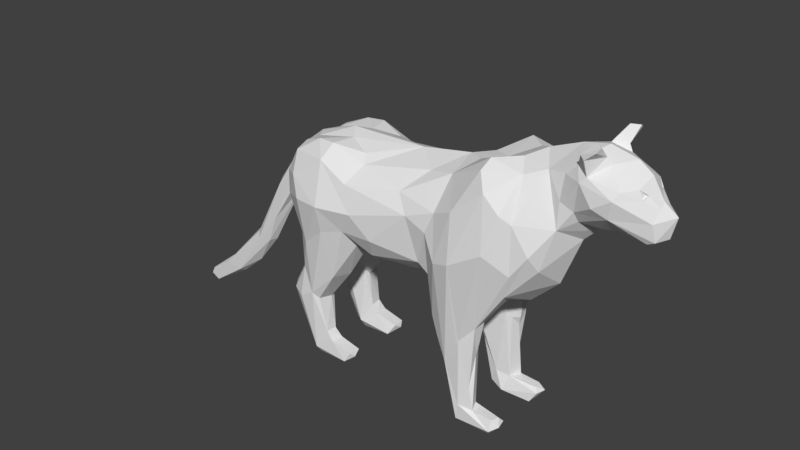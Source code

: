 # Source: Lion_New_Model_Backup.blend  (saved by Blender 2.77.0; exported with 4.5.12 LTS)
import bpy
from mathutils import Matrix  # noqa: F401  (used for matrix-valued properties, if any)

bpy.ops.wm.read_factory_settings(use_empty=True)
scene = bpy.context.scene
scene.name = 'Scene'

# ---- collections
col_collection_1 = bpy.data.collections.new('Collection 1'); scene.collection.children.link(col_collection_1)

# ---- world
world_world = bpy.data.worlds.new('World'); scene.world = world_world
world_world.color = (0.05088, 0.05088, 0.05088)
world_world.use_sun_shadow = False
world_world.sun_shadow_jitter_overblur = 0.0
world_world.cycles.sampling_method = 'MANUAL'

# ---- meshes
me_plane_001 = bpy.data.meshes.new('Plane.001')
me_plane_001.from_pydata([(-1.471, 2.953, 0.34), (-5.68, 2.43, 0.3997), (-6.954, 2.159, 0.4154), (3.441, 2.22, 0.3405), (2.464, 2.702, 0.8641), (2.077, 2.907, 0.9905), (1.503, 2.547, 0.7362), (-5.22, -0.6853, 0.3599), (-0.03871, -0.172, 1.148), (1.538, 1.882, 0.2699), (1.493, 3.744, 0.6836), (2.243, 3.887, 0.4658), (3.155, 3.326, 0.3048), (3.435, 3.014, 0.2191), (-6.584, -0.6676, 1.526), (-7.48, 0.02662, 0.4373), (-7.147, -1.15, 0.8244), (-3.368, 1.803, 1.249), (-2.1, 1.633, 1.422), (-1.977, 2.567, 0.8249), (0.6807, 3.378, 0.6142), (1.114, 2.717, 0.7595), (-2.996, 1.296, 1.475), (-5.041, 1.599, 1.537), (-4.765, 0.8302, 1.696), (-7.864, 0.6575, 0.453), (1.164, 3.421, 0.6637), (1.685, 3.426, 0.9301), (1.853, 3.591, 0.8813), (2.676, 3.426, 0.7988), (-7.742, 0.4218, 0.3178), (-5.164, 0.1354, 1.535), (1.1, 1.946, 0.7877), (2.576, 3.227, 0.9545), (3.376, 2.712, 0.4446), (0.1534, 3.179, 0.8837), (0.7759, 0.7517, 0.9264), (-0.162, 3.418, 0.3973), (-8.047, 1.201, 0.3234), (3.241, 2.129, 0.3412), (2.606, 2.211, 0.3352), (1.546, 2.242, 0.5557), (-0.2216, -0.4966, 0.7127), (-0.03798, 2.272, 1.581), (0.1857, 0.5663, 1.334), (0.2142, 2.035, 1.392), (-2.362, 1.008, 1.466), (-2.377, -0.2722, 1.282), (-2.744, -0.07813, 1.234), (0.6374, 1.212, 1.239), (-1.887, 0.386, 1.711), (-2.305, -0.7873, 0.2682), (-0.3943, -0.6368, 0.2952), (-1.425, 1.956, 1.637), (-0.5031, 2.726, 1.582), (-1.345, 0.5785, 1.849), (-0.3725, 1.151, 1.777), (-0.8301, 3.137, 1.239), (-0.71, -0.8397, 0.4808), (-0.7781, -1.299, 0.9028), (-2.195, -1.067, 0.4391), (-0.8388, -1.385, 1.234), (-1.129, -1.409, 0.6079), (-0.9313, -2.34, 1.004), (-1.301, -3.953, 1.264), (-1.007, -3.327, 1.168), (-1.741, -2.714, 1.307), (-1.263, -1.862, 1.364), (-1.847, -2.974, 0.6816), (-1.404, -3.894, 0.6865), (-0.876, -4.033, 1.164), (-1.352, -4.425, 1.269), (-1.023, -4.003, 0.8025), (-0.854, -4.024, 0.9442), (-1.564, -4.313, 0.7281), (-1.187, -4.469, 0.6592), (-0.2575, -4.061, 1.151), (-0.1006, -4.195, 0.8027), (-0.1885, -4.071, 0.9052), (-0.3067, -4.528, 0.7573), (-0.2607, -4.377, 1.264), (-0.02616, -4.206, 1.119), (-4.144, 0.1964, 1.573), (-4.336, -0.426, 1.242), (-4.958, 2.27, 0.7491), (-7.067, 2.122, 0.8088), (-7.829, 1.531, 0.4358), (-4.774, 2.072, 1.009), (-2.769, 2.384, 0.6784), (-0.7676, 3.371, 0.912), (-6.928, -1.268, 0.5709), (-7.072, 1.958, 1.206), (-6.904, 1.386, 1.586), (-5.923, 2.051, 1.49), (-5.843, 0.7824, 1.863), (-6.632, 0.7756, 1.76), (-7.463, 1.227, 1.192), (-7.364, 0.5806, 1.301), (-6.39, 2.396, 0.9913), (-5.84, 2.432, 1.055), (-4.992, -0.5391, 0.5726), (-5.865, -0.06254, 1.652), (-7.12, -0.5775, 1.113), (-6.164, -1.132, 0.3132), (-5.592, -1.655, 0.7601), (-7.231, -1.714, 0.8332), (-6.86, -1.636, 1.329), (-6.337, -2.418, 0.6881), (-5.711, -1.569, 1.366), (-6.546, -2.374, 1.385), (-6.755, -1.939, 0.5473), (-7.508, -2.479, 0.7475), (-7.525, -2.443, 0.9807), (-7.365, -2.525, 1.228), (-6.376, -2.549, 1.264), (-7.015, -2.617, 1.377), (-6.902, -2.676, 0.5535), (-6.164, -3.671, 0.8435), (-6.195, -3.645, 1.173), (-6.281, -2.603, 0.8499), (-6.847, -4.337, 0.8912), (-6.595, -4.313, 1.242), (-6.535, -4.284, 0.6812), (-5.984, -3.904, 1.205), (-6.507, -4.556, 0.8443), (-5.93, -3.905, 0.8288), (-5.29, -4.057, 1.186), (-6.518, -4.491, 1.13), (-5.472, -4.374, 1.253), (-5.461, -4.379, 0.6981), (-5.264, -4.061, 0.8301), (-5.799, -4.568, 0.9031), (-5.223, -4.196, 1.054), (-8.232, 0.4432, 0.348), (-8.022, 0.4611, 0.2775), (-9.085, -1.207, 0.3038), (-8.821, 0.02108, 0.3153), (-9.481, -2.116, 0.2132), (-9.923, -2.181, 0.2581), (-9.985, -1.971, 0.1606), (-10.99, -3.696, 0.2066), (-11.59, -3.64, 0.1958), (-12.35, -4.144, 0.1333), (-12.2, -4.545, 0.1347), (-12.49, -4.397, 0.1258), (3.119, 3.232, 0.4675), (3.045, 3.22, 0.4439), (2.99, 3.478, 0.4871), (3.088, 3.301, 0.2789), (2.132, 4.057, 0.514), (1.729, 4.044, 0.3618), (1.722, 4.165, 1.012), (1.974, 4.448, 0.726), (2.18, 4.413, 0.9103), (2.136, 4.316, 1.059), (1.831, 4.053, 1.031), (-4.985, -0.3635, 1.097), (-4.466, -0.7439, 0.8637), (-0.3411, -4.526, 1.149), (-1.576, -4.248, 1.113), (-1.898, -2.733, 1.129), (-2.182, -1.433, 1.312), (-2.407, -0.8231, 0.5124), (-2.581, -0.6182, 0.6303), (-0.977, -0.7606, 0.3114), (-1.454, -0.8169, 0.3021), (-1.903, -0.8421, 0.2974), (-2.374, -0.8245, 0.2936), (-0.3961, -0.6399, 0.3249), (-1.471, 2.953, -0.34), (-3.545, 2.595, 0.0), (-5.68, 2.43, -0.3997), (-5.985, 2.555, 0.0), (-6.954, 2.159, -0.4154), (-7.224, 2.131, 0.0), (-8.012, 1.506, 0.0), (1.837, 1.927, 0.0), (3.189, 1.981, 0.0), (3.441, 2.22, -0.3405), (2.464, 2.702, -0.8641), (2.077, 2.907, -0.9905), (1.503, 2.547, -0.7362), (-5.22, -0.6853, -0.3599), (-0.03871, -0.172, -1.148), (1.416, 1.503, 0.0), (1.538, 1.882, -0.2699), (1.493, 3.744, -0.6836), (2.243, 3.887, -0.4658), (3.155, 3.326, -0.3048), (3.435, 3.014, -0.2191), (-6.584, -0.6676, -1.526), (-7.48, 0.02662, -0.4373), (-7.147, -1.15, -0.8244), (-3.368, 1.803, -1.249), (-2.1, 1.633, -1.422), (-1.977, 2.567, -0.8249), (0.6807, 3.378, -0.6142), (1.114, 2.717, -0.7595), (-2.996, 1.296, -1.475), (-5.041, 1.599, -1.537), (-4.765, 0.8302, -1.696), (-7.864, 0.6575, -0.453), (1.164, 3.421, -0.6637), (1.685, 3.426, -0.9301), (1.853, 3.591, -0.8813), (2.676, 3.426, -0.7988), (3.784, 2.853, 0.0), (-7.742, 0.4218, -0.3178), (-5.164, 0.1354, -1.535), (1.1, 1.946, -0.7877), (2.576, 3.227, -0.9545), (3.376, 2.712, -0.4446), (0.1534, 3.179, -0.8837), (0.7759, 0.7517, -0.9264), (0.2931, 3.646, 0.0), (-0.162, 3.418, -0.3973), (0.8587, 0.06493, 0.0), (0.03147, -0.7301, 0.0), (-2.369, -0.9602, 0.0), (-4.026, -0.9766, 0.0), (-5.291, -0.4741, 0.0), (-6.868, -0.1919, 0.0), (-8.047, 1.201, -0.3234), (3.241, 2.129, -0.3412), (2.606, 2.211, -0.3352), (1.546, 2.242, -0.5557), (-0.2216, -0.4966, -0.7127), (-0.03798, 2.272, -1.581), (0.1857, 0.5663, -1.334), (0.2142, 2.035, -1.392), (-2.362, 1.008, -1.466), (-2.377, -0.2722, -1.282), (-2.744, -0.07813, -1.234), (0.6374, 1.212, -1.239), (-1.887, 0.386, -1.711), (-2.305, -0.7873, -0.2682), (-0.3943, -0.6368, -0.2952), (-1.713, -1.003, 0.0), (-0.5483, -0.9437, 0.0), (-1.425, 1.956, -1.637), (-0.5031, 2.726, -1.582), (-1.345, 0.5785, -1.849), (-0.3725, 1.151, -1.777), (-0.8301, 3.137, -1.239), (-0.71, -0.8397, -0.4808), (-0.7781, -1.299, -0.9028), (-2.195, -1.067, -0.4391), (-0.8388, -1.385, -1.234), (-1.129, -1.409, -0.6079), (-0.9313, -2.34, -1.004), (-1.301, -3.953, -1.264), (-1.007, -3.327, -1.168), (-1.741, -2.714, -1.307), (-1.263, -2.081, -1.364), (-1.847, -2.974, -0.6816), (-1.404, -3.894, -0.6865), (-0.876, -4.033, -1.164), (-1.352, -4.425, -1.269), (-1.023, -4.003, -0.8025), (-0.854, -4.024, -0.9442), (-1.564, -4.313, -0.7281), (-1.187, -4.469, -0.6592), (-0.2575, -4.061, -1.151), (-0.1006, -4.195, -0.8027), (-0.1885, -4.071, -0.9052), (-0.3067, -4.528, -0.7573), (-0.2607, -4.377, -1.264), (-0.02616, -4.206, -1.119), (-4.598, -0.8415, 0.0), (-4.144, 0.1964, -1.573), (-4.336, -0.426, -1.242), (-4.958, 2.27, -0.7491), (3.067, 3.697, 0.0), (2.682, 3.979, 0.0), (1.92, 4.161, 0.0), (1.216, 4.019, 0.0), (-7.868, 0.3871, 0.0), (-7.067, 2.122, -0.8088), (-7.829, 1.531, -0.4358), (-4.774, 2.072, -1.009), (-2.769, 2.384, -0.6784), (-0.7676, 3.371, -0.912), (-6.928, -1.268, -0.5709), (-7.072, 1.958, -1.206), (-6.904, 1.386, -1.586), (-5.923, 2.051, -1.49), (-5.843, 0.7824, -1.863), (-6.632, 0.7756, -1.76), (-7.463, 1.227, -1.192), (-7.364, 0.5806, -1.301), (-6.39, 2.396, -0.9913), (-5.84, 2.432, -1.055), (-4.992, -0.5391, -0.5726), (-5.865, -0.06254, -1.652), (-7.12, -0.5775, -1.113), (-6.164, -1.132, -0.3132), (-5.592, -1.655, -0.7601), (-7.231, -1.714, -0.8332), (-6.86, -1.636, -1.329), (-6.337, -2.418, -0.6881), (-5.711, -1.569, -1.366), (-6.546, -2.374, -1.385), (-6.755, -1.939, -0.5473), (-7.508, -2.479, -0.7475), (-7.525, -2.443, -0.9807), (-7.365, -2.525, -1.228), (-6.376, -2.549, -1.264), (-7.015, -2.617, -1.377), (-6.902, -2.676, -0.5535), (-6.164, -3.671, -0.8435), (-6.195, -3.645, -1.173), (-6.281, -2.603, -0.8499), (-6.847, -4.337, -0.8912), (-6.595, -4.313, -1.242), (-6.535, -4.284, -0.6812), (-5.984, -3.904, -1.205), (-6.507, -4.556, -0.8443), (-5.93, -3.905, -0.8288), (-5.29, -4.057, -1.186), (-6.518, -4.491, -1.13), (-5.472, -4.374, -1.253), (-5.461, -4.379, -0.6981), (-5.264, -4.061, -0.8301), (-5.799, -4.568, -0.9031), (-5.223, -4.196, -1.054), (-8.232, 0.4432, -0.348), (-8.022, 0.4611, -0.2775), (-8.199, 0.01751, 0.0), (-9.085, -1.207, -0.3038), (-8.973, 0.1466, 0.0), (-8.821, 0.02108, -0.3153), (-9.481, -2.116, -0.2132), (-9.975, -1.828, 0.0), (-9.923, -2.181, -0.2581), (-9.985, -1.971, -0.1606), (-9.359, -2.091, 0.0), (-10.99, -3.696, -0.2066), (-10.16, -3.111, 0.0), (-11.41, -3.371, 0.0), (-11.59, -3.64, -0.1958), (-10.97, -3.81, 0.0), (-12.35, -4.144, -0.1333), (-12.2, -4.545, -0.1347), (-12.18, -4.58, 0.0), (-12.49, -4.397, -0.1258), (3.119, 3.232, -0.4675), (3.045, 3.22, -0.4439), (2.99, 3.478, -0.4871), (3.088, 3.301, -0.2789), (3.403, 3.138, 0.0), (2.132, 4.057, -0.514), (1.729, 4.044, -0.3618), (1.722, 4.165, -1.012), (1.974, 4.448, -0.726), (2.18, 4.413, -0.9103), (2.136, 4.316, -1.059), (1.831, 4.053, -1.031), (-4.985, -0.3635, -1.097), (-4.466, -0.7439, -0.8637), (-0.3411, -4.526, -1.149), (-1.576, -4.248, -1.113), (-1.898, -2.733, -1.129), (-2.182, -1.433, -1.312), (-2.407, -0.8231, -0.5124), (-2.581, -0.6182, -0.6303), (-0.8627, 3.073, 0.0), (-1.993, 2.863, 0.0), (-6.217, -0.3735, 0.0), (2.53, 2.064, 0.0), (3.637, 2.26, 0.0), (-0.977, -0.7606, -0.3114), (-1.454, -0.8169, -0.3021), (-1.903, -0.8421, -0.2974), (-2.374, -0.8245, -0.2936), (-0.3961, -0.6399, -0.3249), (-12.53, -4.266, 0.0), (-1.782, -2.074, -1.419), (-2.089, -2.075, -1.252), (-2.035, -2.079, -1.31), (-1.115, -2.044, -0.635), (-0.88, -2.029, -1.131), (-0.8496, -2.058, -0.95), (-1.638, -2.073, -1.449), (-1.991, -2.072, -0.503), (-1.169, -2.045, -0.6194), (-1.02, -2.041, -0.7649), (-2.061, -2.075, -0.5325), (-2.151, -2.082, -0.5898), (-0.8766, -2.041, -1.219), (-2.14, -2.077, -0.8362), (-1.317, -2.012, 1.358), (-1.999, -2.02, 1.31), (-2.065, -2.021, 1.237), (-0.8712, -1.986, 0.9643), (-1.651, -2.016, 1.431), (-1.935, -2.051, 0.5205), (-1.191, -2.017, 0.6254), (-0.8917, -1.986, 1.102), (-2.025, -2.053, 0.5576), (-1.265, -2.011, 1.36), (-1.015, -2.0, 0.836), (-2.101, -2.054, 0.6049), (-0.8859, -1.984, 1.215), (-1.246, -2.011, 1.352), (-1.776, -2.017, 1.405), (-2.098, -2.04, 0.8876), (-1.105, -2.012, 0.6531), (-6.316, -1.594, 1.475), (-6.563, -1.61, 1.448), (-6.563, -1.595, -1.449), (-6.31, -1.574, -1.477)], [], [(52, 51, 165, 164), (37, 365, 89), (0, 89, 365), (366, 19, 0), (2, 172, 174), (86, 174, 175), (9, 184, 176), (368, 177, 39), (4, 3, 34), (39, 4, 40), (6, 41, 4), (97, 25, 30), (103, 367, 7), (163, 48, 83), (83, 157, 163), (8, 217, 216), (9, 41, 32), (29, 147, 11), (147, 12, 272), (13, 349, 12), (14, 97, 102), (14, 102, 106), (15, 90, 16), (88, 87, 17), (18, 19, 17), (17, 22, 18), (86, 91, 85), (26, 27, 10), (28, 10, 27), (27, 33, 28), (29, 28, 33), (11, 28, 29), (145, 29, 33), (13, 145, 34), (25, 276, 30), (24, 94, 31), (96, 38, 97), (41, 6, 32), (27, 6, 5), (33, 27, 5), (34, 33, 4), (145, 33, 34), (206, 34, 3), (49, 36, 32), (32, 20, 45), (32, 45, 49), (35, 45, 20), (184, 32, 36), (275, 214, 20, 10), (163, 219, 218), (220, 100, 7), (7, 367, 220), (221, 15, 30), (40, 41, 176), (41, 9, 176), (42, 168, 217), (50, 53, 18), (46, 18, 22), (49, 8, 36), (51, 166, 165), (51, 167, 166), (237, 166, 167, 218), (52, 164, 168), (237, 164, 165), (237, 168, 164), (165, 166, 237), (60, 165, 164, 58), (19, 18, 53), (54, 53, 55), (54, 56, 43), (54, 55, 56), (57, 53, 54), (35, 89, 57), (61, 8, 44), (58, 42, 59), (59, 62, 58), (66, 394, 404), (67, 56, 55), (55, 394, 390, 67), (60, 167, 166), (75, 79, 158, 71), (164, 168, 58), (60, 58, 62), (60, 162, 167), (161, 391, 404, 50), (62, 59, 393, 400), (68, 160, 405, 401), (68, 401, 398), (62, 396, 395, 60), (63, 397, 402, 65), (65, 403, 399, 64), (60, 395, 398), (68, 159, 160), (68, 74, 159), (64, 66, 71), (70, 72, 63), (66, 160, 159), (69, 75, 74), (80, 70, 64), (72, 78, 77), (73, 70, 76, 78), (93, 94, 24, 23), (78, 76, 81), (78, 81, 77), (80, 158, 81), (82, 24, 31), (24, 82, 22), (83, 31, 156), (83, 156, 157), (172, 1, 170), (170, 1, 84), (84, 87, 170), (37, 35, 20), (20, 214, 37), (272, 12, 349), (273, 11, 147), (275, 10, 150), (99, 84, 1), (87, 88, 170), (19, 366, 88), (89, 19, 57), (89, 35, 37), (108, 31, 101), (156, 31, 108), (93, 98, 91), (91, 92, 93), (93, 23, 87), (106, 105, 112, 113), (94, 93, 92), (96, 97, 92), (97, 95, 92), (14, 101, 94), (94, 95, 14), (98, 85, 91), (98, 1, 2), (98, 2, 85), (100, 156, 104), (104, 156, 108), (102, 30, 15), (102, 15, 16), (16, 106, 102), (103, 221, 367), (119, 107, 104), (109, 108, 407), (108, 109, 114), (110, 105, 90), (90, 103, 110), (105, 111, 112), (148, 146, 145, 12), (103, 104, 107), (108, 114, 119), (109, 407, 408), (109, 408, 106), (110, 103, 107), (111, 110, 116), (115, 106, 113), (115, 109, 106), (110, 107, 116), (111, 120, 112), (113, 121, 115), (121, 123, 118), (124, 127, 120), (120, 121, 113), (128, 126, 123), (127, 128, 121), (129, 122, 125), (125, 130, 129), (122, 129, 124), (131, 128, 127), (131, 124, 129), (129, 130, 132), (276, 134, 327), (133, 135, 134), (136, 135, 133), (139, 329, 332), (136, 329, 139), (335, 327, 137), (137, 135, 140), (138, 140, 135), (139, 332, 338), (337, 137, 140), (338, 141, 139), (340, 143, 343), (143, 140, 141), (142, 338, 375), (343, 143, 144), (375, 343, 144), (146, 147, 145), (148, 147, 146), (125, 117, 118, 123), (148, 12, 147), (149, 150, 152), (150, 10, 151), (153, 149, 152), (28, 149, 155), (123, 130, 125), (118, 117, 119), (157, 268, 219), (71, 74, 75), (161, 162, 405, 392), (163, 218, 162), (218, 167, 162), (157, 219, 163), (365, 37, 214), (0, 365, 366), (366, 170, 88), (2, 1, 172), (86, 2, 174), (40, 176, 368), (40, 368, 39), (39, 177, 3), (369, 3, 177), (206, 3, 369), (4, 39, 3), (6, 4, 5), (103, 7, 104), (36, 8, 216), (8, 42, 217), (184, 9, 32), (38, 86, 175), (17, 19, 88), (26, 20, 21), (22, 48, 46), (145, 147, 29), (25, 134, 276), (30, 102, 97), (97, 38, 25), (48, 22, 82), (48, 82, 83), (32, 6, 21), (27, 21, 6), (21, 27, 26), (4, 33, 5), (32, 21, 20), (216, 184, 36), (237, 217, 168), (38, 96, 86), (40, 4, 41), (47, 163, 162), (163, 47, 48), (35, 43, 45), (43, 35, 54), (46, 50, 18), (47, 50, 46), (47, 46, 48), (56, 45, 43), (45, 56, 44), (44, 49, 45), (49, 44, 8), (50, 47, 161), (19, 53, 57), (50, 55, 53), (44, 56, 61), (54, 35, 57), (67, 61, 56), (42, 58, 168), (42, 8, 61), (42, 61, 59), (165, 60, 166), (66, 391, 392, 160), (61, 67, 403, 402), (59, 61, 397, 393), (66, 64, 399, 390), (72, 406, 400, 63), (62, 406, 396), (68, 69, 74), (70, 63, 65), (70, 73, 72), (71, 66, 159), (69, 72, 75), (70, 65, 64), (76, 70, 80), (78, 72, 73), (77, 75, 72), (75, 77, 79), (80, 64, 71), (80, 71, 158), (81, 76, 80), (81, 79, 77), (81, 158, 79), (220, 268, 100), (83, 82, 31), (23, 24, 22), (23, 22, 17), (87, 23, 17), (272, 273, 147), (11, 273, 274), (150, 149, 11), (150, 11, 274), (275, 150, 274), (30, 276, 221), (85, 2, 86), (86, 96, 91), (89, 0, 19), (10, 20, 26), (103, 15, 221), (15, 103, 90), (91, 96, 92), (98, 93, 99), (99, 93, 87), (95, 94, 92), (97, 14, 95), (31, 94, 101), (99, 87, 84), (1, 98, 99), (100, 104, 7), (110, 111, 105), (105, 16, 90), (105, 106, 16), (112, 120, 113), (107, 117, 122), (116, 107, 122), (115, 121, 109), (119, 117, 107), (109, 118, 114), (109, 121, 118), (111, 116, 122), (122, 120, 111), (120, 122, 124), (120, 127, 121), (125, 122, 117), (121, 128, 123), (124, 131, 127), (130, 126, 132), (126, 128, 132), (129, 132, 128), (129, 128, 131), (175, 329, 38), (133, 25, 38), (136, 133, 38), (136, 38, 329), (134, 135, 327), (25, 133, 134), (135, 137, 327), (138, 136, 139), (136, 138, 135), (337, 335, 137), (138, 141, 140), (139, 141, 138), (140, 340, 337), (340, 140, 143), (141, 338, 142), (142, 144, 141), (144, 143, 141), (375, 144, 142), (12, 145, 13), (13, 206, 349), (206, 13, 34), (152, 150, 151), (151, 28, 155), (28, 151, 10), (153, 152, 151), (153, 151, 154), (154, 151, 155), (28, 11, 149), (149, 154, 155), (153, 154, 149), (123, 126, 130), (114, 118, 119), (104, 108, 119), (157, 100, 268), (71, 159, 74), (162, 161, 47), (156, 100, 157), (236, 370, 371, 235), (215, 281, 365), (169, 365, 281), (366, 169, 195), (173, 174, 172), (278, 175, 174), (185, 176, 184), (368, 223, 177), (179, 211, 178), (223, 224, 179), (181, 179, 225), (289, 207, 201), (295, 182, 367), (364, 270, 232), (270, 364, 358), (183, 216, 217), (185, 209, 225), (205, 187, 347), (347, 272, 188), (189, 188, 349), (190, 294, 289), (190, 298, 294), (191, 192, 282), (280, 193, 279), (194, 193, 195), (193, 194, 198), (278, 277, 283), (202, 186, 203), (204, 203, 186), (203, 204, 210), (205, 210, 204), (187, 205, 204), (345, 210, 205), (189, 211, 345), (201, 207, 276), (200, 208, 286), (288, 289, 222), (225, 209, 181), (203, 180, 181), (210, 180, 203), (211, 179, 210), (345, 211, 210), (206, 178, 211), (233, 209, 213), (209, 229, 196), (209, 233, 229), (212, 196, 229), (184, 213, 209), (275, 186, 196, 214), (364, 218, 219), (220, 182, 292), (182, 220, 367), (221, 207, 191), (224, 176, 225), (225, 176, 185), (226, 217, 374), (234, 194, 239), (230, 198, 194), (233, 213, 183), (235, 371, 372), (235, 372, 373), (237, 218, 373, 372), (236, 374, 370), (237, 371, 370), (237, 370, 374), (371, 237, 372), (246, 244, 370, 371), (195, 239, 194), (240, 241, 239), (240, 227, 242), (240, 242, 241), (243, 240, 239), (212, 243, 281), (247, 228, 183), (244, 245, 226), (245, 244, 248), (252, 376, 382), (253, 241, 242), (241, 253, 382), (246, 372, 373), (261, 257, 359, 265), (370, 244, 374), (246, 248, 244), (246, 373, 363), (362, 234, 376, 378), (248, 385, 381, 245), (254, 387, 389, 361), (254, 386, 387), (248, 246, 383, 384), (249, 251, 388, 380), (251, 250, 253), (246, 386, 383), (254, 361, 360), (254, 360, 260), (250, 257, 252), (256, 249, 258), (252, 360, 361), (255, 260, 261), (266, 250, 256), (258, 263, 264), (259, 264, 262, 256), (285, 199, 200, 286), (264, 267, 262), (264, 263, 267), (266, 267, 359), (269, 208, 200), (200, 198, 269), (270, 357, 208), (270, 358, 357), (172, 170, 171), (170, 271, 171), (271, 170, 279), (215, 196, 212), (196, 215, 214), (272, 349, 188), (273, 347, 187), (275, 351, 186), (291, 171, 271), (279, 170, 280), (195, 280, 366), (281, 243, 195), (281, 215, 212), (300, 293, 208), (357, 300, 208), (285, 283, 290), (283, 285, 284), (285, 279, 199), (298, 305, 304, 297), (286, 284, 285), (288, 284, 289), (289, 284, 287), (190, 286, 293), (286, 190, 287), (290, 283, 277), (290, 173, 171), (290, 277, 173), (292, 296, 357), (296, 300, 357), (294, 191, 207), (294, 192, 191), (192, 294, 298), (295, 367, 221), (311, 296, 299), (301, 410, 300), (300, 306, 301), (302, 282, 297), (282, 302, 295), (297, 304, 303), (348, 188, 345, 346), (295, 299, 296), (300, 311, 306), (301, 409, 410), (301, 298, 409), (302, 299, 295), (303, 308, 302), (307, 305, 298), (307, 298, 301), (302, 308, 299), (303, 304, 312), (305, 307, 313), (313, 310, 315), (316, 312, 319), (312, 305, 313), (320, 315, 318), (319, 313, 320), (321, 317, 314), (317, 321, 322), (314, 316, 321), (323, 319, 320), (323, 321, 316), (321, 324, 322), (276, 327, 326), (325, 326, 328), (330, 325, 328), (334, 332, 329), (330, 334, 329), (335, 331, 327), (331, 336, 328), (333, 328, 336), (334, 338, 332), (337, 336, 331), (338, 334, 339), (340, 343, 342), (342, 339, 336), (341, 375, 338), (343, 344, 342), (375, 344, 343), (346, 345, 347), (348, 346, 347), (317, 315, 310, 309), (348, 347, 188), (350, 353, 351), (351, 352, 186), (354, 353, 350), (204, 356, 350), (315, 317, 322), (310, 311, 309), (358, 219, 268), (257, 261, 260), (362, 377, 389, 363), (364, 363, 218), (218, 363, 373), (358, 364, 219), (365, 214, 215), (169, 366, 365), (366, 280, 170), (173, 172, 171), (278, 174, 173), (224, 368, 176), (224, 223, 368), (223, 178, 177), (369, 177, 178), (206, 369, 178), (179, 178, 223), (181, 180, 179), (295, 296, 182), (213, 216, 183), (183, 217, 226), (184, 209, 185), (222, 175, 278), (193, 280, 195), (202, 197, 196), (198, 230, 232), (345, 205, 347), (201, 276, 326), (207, 289, 294), (289, 201, 222), (232, 269, 198), (232, 270, 269), (209, 197, 181), (203, 181, 197), (197, 202, 203), (179, 180, 210), (209, 196, 197), (216, 213, 184), (237, 374, 217), (217, 238, 237), (222, 278, 288), (224, 225, 179), (231, 363, 364), (364, 232, 231), (212, 229, 227), (227, 240, 212), (230, 194, 234), (231, 230, 234), (231, 232, 230), (242, 227, 229), (229, 228, 242), (228, 229, 233), (233, 183, 228), (234, 362, 231), (195, 243, 239), (234, 239, 241), (228, 247, 242), (240, 243, 212), (253, 242, 247), (226, 374, 244), (226, 247, 183), (226, 245, 247), (371, 372, 246), (252, 361, 377, 378), (247, 388, 253), (245, 381, 380, 247), (252, 253, 250), (258, 249, 385, 379), (248, 384, 379), (254, 260, 255), (256, 251, 249), (256, 258, 259), (257, 360, 252), (255, 261, 258), (256, 250, 251), (262, 266, 256), (264, 259, 258), (263, 258, 261), (261, 265, 263), (266, 257, 250), (266, 359, 257), (267, 266, 262), (267, 263, 265), (267, 265, 359), (220, 292, 268), (270, 208, 269), (199, 198, 200), (199, 193, 198), (279, 193, 199), (272, 347, 273), (187, 274, 273), (351, 187, 350), (351, 274, 187), (275, 274, 351), (207, 221, 276), (277, 278, 173), (278, 283, 288), (281, 195, 169), (186, 202, 196), (295, 221, 191), (191, 282, 295), (283, 284, 288), (290, 291, 285), (291, 279, 285), (287, 284, 286), (289, 287, 190), (208, 293, 286), (291, 271, 279), (171, 291, 290), (292, 182, 296), (302, 297, 303), (297, 282, 192), (297, 192, 298), (304, 305, 312), (299, 314, 309), (308, 314, 299), (307, 301, 313), (311, 299, 309), (301, 306, 310), (301, 310, 313), (303, 314, 308), (314, 303, 312), (312, 316, 314), (312, 313, 319), (317, 309, 314), (313, 315, 320), (316, 319, 323), (322, 324, 318), (318, 324, 320), (321, 320, 324), (321, 323, 320), (175, 222, 329), (325, 222, 201), (330, 222, 325), (330, 329, 222), (326, 327, 328), (201, 326, 325), (328, 327, 331), (333, 334, 330), (330, 328, 333), (337, 331, 335), (333, 336, 339), (334, 333, 339), (336, 337, 340), (340, 342, 336), (339, 341, 338), (341, 339, 344), (344, 339, 342), (375, 341, 344), (188, 189, 345), (189, 349, 206), (206, 211, 189), (353, 352, 351), (352, 356, 204), (204, 186, 352), (354, 352, 353), (354, 355, 352), (355, 356, 352), (204, 350, 187), (350, 356, 355), (354, 350, 355), (315, 322, 318), (306, 311, 310), (296, 311, 300), (358, 268, 292), (257, 260, 360), (363, 231, 362), (357, 358, 292), (106, 408, 14), (378, 377, 362), (380, 381, 249), (379, 385, 248), (382, 376, 234, 241), (382, 253, 252), (378, 376, 252), (389, 387, 363), (389, 377, 361), (384, 383, 255), (253, 388, 251), (379, 384, 255, 258), (381, 385, 249), (387, 386, 246, 363), (380, 388, 247), (383, 386, 254, 255), (398, 401, 162, 60), (402, 397, 61), (398, 395, 69, 68), (392, 391, 161), (404, 394, 55, 50), (390, 394, 66), (393, 397, 63), (404, 391, 66), (401, 405, 162), (392, 405, 160), (399, 403, 67), (395, 396, 69), (400, 406, 62), (402, 403, 65), (390, 399, 67), (400, 393, 63), (396, 406, 72, 69), (407, 108, 101), (408, 407, 101, 14), (409, 298, 190), (300, 410, 293), (410, 409, 190, 293)])
me_plane_001.use_remesh_preserve_volume = False
me_plane_001.use_remesh_preserve_attributes = False
me_plane_001.use_mirror_vertex_groups = False
me_plane_001.update()
arm_back = bpy.data.armatures.new('Back')  # bones are not reproduced

# ---- objects
ob_lion_new = bpy.data.objects.new('Lion_New', arm_back)
ob_lion_new_version = bpy.data.objects.new('Lion_New_Version', me_plane_001)

# ---- transforms, parenting, visibility, modifiers, constraints
ob_lion_new.location = (-1.283, -0.01612, -1.162)
ob_lion_new.show_in_front = True
ob_lion_new.lineart.crease_threshold = 0.0
ob_lion_new_version.parent = ob_lion_new
ob_lion_new_version.matrix_parent_inverse = Matrix(((1.0, 0.0, 0.0, 1.283), (0.0, 1.0, 0.0, 0.01612), (0.0, 0.0, 1.0, 1.162), (0.0, 0.0, 0.0, 1.0)))
ob_lion_new_version.location = (0.644, 0.0, -0.3273)
ob_lion_new_version.rotation_euler = (1.571, -0.0, 0.0)
ob_lion_new_version.scale = (0.4688, 0.4688, 0.4688)
ob_lion_new_version.lineart.crease_threshold = 0.0
_vg = ob_lion_new_version.vertex_groups.new(name='Root')
_vg = ob_lion_new_version.vertex_groups.new(name='Back')
for _i, _w in zip([1, 2, 7, 15, 17, 22, 23, 24, 30, 31, 46, 47, 48, 52, 82, 83, 84, 85, 86, 87, 88, 91, 92, 93, 94, 95, 96, 97, 98, 99, 100, 101, 103, 104, 156, 157, 162, 163, 164, 168, 170, 171, 172, 173, 174, 175, 182, 191, 193, 198, 199, 200, 201, 207, 208, 217, 218, 219, 220, 221, 222, 230, 231, 232, 236, 238, 268, 269, 270, 271, 277, 278, 279, 280, 283, 284, 285, 286, 287, 288, 289, 290, 291, 292, 293, 295, 296, 357, 358, 363, 364, 367, 370, 374], [0.9321, 0.8905, 0.1739, 0.06822, 0.1581, 0.09705, 0.7249, 0.5545, 0.02703, 0.1801, 0.02492, 0.02573, 0.101, 0.04321, 0.4876, 0.4374, 0.8166, 0.783, 0.1, 0.7865, 0.009649, 0.6899, 0.2885, 0.7523, 0.1053, 0.08425, 0.4054, 0.125, 0.86, 0.8637, 0.2156, 0.02863, 0.05281, 0.004372, 0.1979, 0.4215, 0.005206, 0.07033, 0.01043, 0.03322, 0.1243, 0.9055, 0.9695, 0.8701, 0.854, 0.02494, 0.1681, 0.06897, 0.1427, 0.08283, 0.5385, 0.2881, 0.002276, 0.03127, 0.1253, 0.009985, 0.009395, 0.4232, 0.2545, 0.217, 0.005045, 0.01434, 0.01674, 0.08748, 0.03866, 0.003041, 0.3892, 0.402, 0.398, 0.7715, 0.7489, 0.1264, 0.7223, 0.01004, 0.6425, 0.2418, 0.4289, 0.06478, 0.06818, 0.3804, 0.1152, 0.7702, 0.7381, 0.2034, 0.005878, 0.05016, 0.001593, 0.1708, 0.3992, 0.003785, 0.06673, 0.2561, 0.00808, 0.02945]): _vg.add([_i], _w, 'REPLACE')
_vg = ob_lion_new_version.vertex_groups.new(name='Chest')
for _i, _w in zip([0, 1, 6, 8, 9, 17, 18, 19, 20, 21, 22, 23, 24, 32, 35, 36, 37, 41, 42, 43, 44, 45, 46, 47, 48, 49, 50, 51, 52, 53, 54, 55, 56, 57, 58, 60, 82, 83, 84, 87, 88, 89, 93, 99, 157, 162, 163, 164, 165, 166, 167, 168, 169, 170, 171, 176, 181, 183, 184, 185, 193, 194, 195, 196, 197, 198, 199, 200, 209, 212, 213, 214, 215, 216, 217, 218, 219, 225, 226, 227, 228, 229, 230, 231, 232, 233, 234, 235, 236, 237, 238, 239, 240, 241, 242, 243, 244, 246, 269, 270, 271, 279, 280, 281, 285, 291, 358, 363, 364, 365, 366, 370, 371, 372, 373, 374], [0.881, 0.003716, 0.0003181, 0.1025, 0.05752, 0.6986, 0.2874, 0.8491, 0.05174, 0.03868, 0.5891, 0.08447, 0.07828, 0.1217, 0.2294, 0.3316, 0.2877, 0.0198, 0.0726, 0.576, 0.1732, 0.5478, 0.2095, 0.0143, 0.08189, 0.346, 0.00472, 0.05518, 0.06057, 0.316, 0.6507, 0.005319, 0.1617, 0.7203, 0.03273, 0.01353, 0.1002, 0.04719, 0.1387, 0.1468, 0.9104, 0.6985, 0.002733, 0.01322, 0.01454, 0.03012, 0.04397, 0.05478, 0.05198, 0.05158, 0.0621, 0.06166, 0.8761, 0.8474, 0.008386, 0.01273, 0.005292, 0.101, 0.09695, 0.05808, 0.6816, 0.2809, 0.8383, 0.05588, 0.04601, 0.5717, 0.08813, 0.07926, 0.1227, 0.2324, 0.3275, 0.08487, 0.2904, 0.306, 0.08523, 0.09896, 0.008044, 0.02322, 0.07186, 0.5589, 0.169, 0.5301, 0.2036, 0.0129, 0.07974, 0.3393, 0.003992, 0.0551, 0.06009, 0.05957, 0.07643, 0.3101, 0.6354, 0.007273, 0.1539, 0.7085, 0.0323, 0.01199, 0.09923, 0.04652, 0.1462, 0.1543, 0.9001, 0.6898, 0.007348, 0.01891, 0.01429, 0.02974, 0.04277, 0.7956, 0.9322, 0.05445, 0.05168, 0.05134, 0.06198, 0.06121]): _vg.add([_i], _w, 'REPLACE')
_vg = ob_lion_new_version.vertex_groups.new(name='Neck')
for _i, _w in zip([0, 4, 5, 6, 8, 9, 10, 11, 20, 21, 26, 27, 28, 29, 32, 33, 35, 36, 37, 40, 41, 42, 43, 44, 45, 49, 51, 53, 54, 56, 57, 60, 89, 147, 149, 150, 151, 152, 153, 154, 155, 162, 165, 166, 167, 169, 176, 179, 180, 181, 183, 184, 185, 186, 187, 196, 197, 202, 203, 204, 205, 209, 210, 212, 213, 214, 215, 216, 217, 218, 224, 225, 226, 227, 228, 229, 233, 235, 237, 238, 239, 240, 242, 243, 246, 272, 273, 274, 275, 281, 347, 350, 351, 352, 353, 354, 355, 356, 363, 365, 368, 371, 372, 373], [0.06839, 0.02704, 0.09472, 0.2759, 0.09884, 0.4862, 0.2372, 0.1207, 0.7948, 0.6596, 0.4995, 0.1779, 0.1473, 0.03724, 0.6298, 0.03721, 0.6665, 0.395, 0.6461, 0.003675, 0.2746, 0.05158, 0.1952, 0.1714, 0.2426, 0.3726, 0.0629, 0.04123, 0.1538, 0.08412, 0.1596, 0.002927, 0.2217, 0.002641, 0.1946, 0.1955, 0.2015, 0.1878, 0.1931, 0.1962, 0.2051, 0.00501, 0.01025, 0.03965, 0.04965, 0.07015, 0.2576, 0.03832, 0.1028, 0.2836, 0.09811, 0.6231, 0.486, 0.2428, 0.1229, 0.7803, 0.6425, 0.4964, 0.1854, 0.1538, 0.04467, 0.6187, 0.0468, 0.6543, 0.3926, 0.8124, 0.64, 0.3491, 0.04853, 0.0347, 0.009106, 0.2809, 0.0512, 0.1994, 0.1694, 0.2469, 0.3694, 0.06303, 0.02013, 0.03879, 0.04415, 0.1579, 0.08255, 0.1635, 0.002359, 0.01061, 0.06379, 0.1495, 0.4557, 0.2245, 0.006339, 0.1952, 0.199, 0.205, 0.1908, 0.1959, 0.1991, 0.2084, 0.004796, 0.1679, 0.03832, 0.01003, 0.03962, 0.04972]): _vg.add([_i], _w, 'REPLACE')
_vg = ob_lion_new_version.vertex_groups.new(name='Head')
for _i, _w in zip([3, 4, 5, 6, 9, 10, 11, 12, 13, 20, 21, 26, 27, 28, 29, 32, 33, 34, 35, 36, 37, 39, 40, 41, 43, 45, 49, 145, 146, 147, 148, 149, 150, 151, 152, 153, 154, 155, 176, 177, 178, 179, 180, 181, 184, 185, 186, 187, 188, 189, 196, 197, 202, 203, 204, 205, 206, 209, 210, 211, 212, 213, 214, 215, 216, 223, 224, 225, 227, 229, 233, 272, 273, 274, 275, 345, 346, 347, 348, 349, 350, 351, 352, 353, 354, 355, 356, 368, 369], [0.9981, 0.9569, 0.8958, 0.6874, 0.4219, 0.7554, 0.8765, 0.984, 0.995, 0.1447, 0.2785, 0.4793, 0.8127, 0.8468, 0.9542, 0.1898, 0.9533, 0.996, 0.05782, 0.0306, 0.03339, 0.9939, 0.9684, 0.6724, 0.005462, 0.03314, 0.03837, 0.9837, 0.9831, 0.9726, 0.9837, 0.8019, 0.7996, 0.7939, 0.8082, 0.8027, 0.7996, 0.7903, 0.6923, 0.9911, 0.9975, 0.9503, 0.886, 0.6756, 0.2123, 0.4206, 0.7484, 0.8739, 0.9828, 0.9944, 0.1536, 0.2896, 0.4788, 0.8036, 0.8391, 0.95, 0.9979, 0.1957, 0.9478, 0.9946, 0.06281, 0.0332, 0.0912, 0.03702, 0.004236, 0.9927, 0.9651, 0.6629, 0.01049, 0.03943, 0.0427, 0.9687, 0.9345, 0.8466, 0.5324, 0.9818, 0.9812, 0.9705, 0.9824, 0.9931, 0.8008, 0.7956, 0.7896, 0.8046, 0.7993, 0.796, 0.7861, 0.9475, 0.9992]): _vg.add([_i], _w, 'REPLACE')
_vg = ob_lion_new_version.vertex_groups.new(name='LegFrontUpRight')
for _i, _w in zip([8, 36, 42, 44, 48, 51, 52, 58, 59, 60, 62, 83, 157, 162, 163, 164, 165, 166, 167, 168, 169, 183, 184, 193, 194, 195, 198, 200, 208, 209, 212, 213, 216, 217, 218, 219, 226, 227, 228, 229, 230, 231, 232, 233, 234, 235, 236, 237, 238, 239, 240, 241, 242, 243, 244, 245, 246, 247, 248, 249, 251, 252, 253, 254, 268, 269, 270, 280, 281, 292, 357, 358, 361, 362, 363, 364, 370, 371, 372, 373, 374, 376, 377, 378, 379, 380, 381, 382, 383, 384, 385, 386, 387, 388, 389], [0.05212, 0.02208, 0.1381, 0.0192, 0.01497, 0.2326, 0.2393, 0.1605, 0.01997, 0.1251, 0.003761, 0.003773, 0.03841, 0.1299, 0.1133, 0.2393, 0.2363, 0.2361, 0.2285, 0.2367, 0.02695, 0.6747, 0.01665, 0.1211, 0.6664, 0.1306, 0.2781, 0.05596, 0.01527, 0.05892, 0.0517, 0.1943, 0.1441, 0.3696, 0.3779, 0.129, 0.6382, 0.2258, 0.6111, 0.19, 0.7276, 0.8482, 0.7034, 0.2381, 0.9477, 0.59, 0.5438, 0.398, 0.3793, 0.6268, 0.196, 0.9413, 0.822, 0.1131, 0.6735, 0.7982, 0.6864, 0.706, 0.8432, 0.2459, 0.02467, 0.05691, 0.1576, 0.1093, 0.0691, 0.1597, 0.1372, 0.05081, 0.06524, 0.03053, 0.04081, 0.1022, 0.07413, 0.801, 0.7072, 0.6703, 0.5641, 0.5727, 0.5779, 0.5819, 0.5473, 0.4898, 0.4987, 0.4954, 0.2718, 0.5932, 0.5973, 0.4497, 0.443, 0.2309, 0.4609, 0.4583, 0.4754, 0.5407, 0.4889]): _vg.add([_i], _w, 'REPLACE')
_vg = ob_lion_new_version.vertex_groups.new(name='LegFrontDownRight')
for _i, _w in zip([51, 166, 167, 183, 217, 218, 226, 231, 235, 236, 237, 238, 244, 245, 246, 247, 248, 249, 250, 251, 252, 253, 254, 255, 256, 257, 258, 259, 260, 261, 262, 263, 264, 265, 266, 267, 359, 360, 361, 362, 363, 364, 370, 371, 372, 373, 374, 376, 377, 378, 379, 380, 381, 382, 383, 384, 385, 386, 387, 388, 389], [0.0116, 0.002968, 0.0005394, 0.05, 0.02476, 0.001881, 0.05794, 0.009085, 0.004042, 0.07898, 0.02598, 0.02518, 0.06901, 0.1355, 0.09919, 0.2544, 0.1121, 0.7521, 1.0, 0.9626, 0.943, 0.8453, 0.8882, 1.005, 1.016, 1.004, 1.003, 1.007, 1.005, 1.001, 1.008, 1.006, 1.007, 1.005, 1.01, 1.007, 1.007, 0.9978, 0.925, 0.1672, 0.01936, 0.0002282, 0.0635, 0.05683, 0.04433, 0.01327, 0.0729, 0.5076, 0.4971, 0.5007, 0.7239, 0.402, 0.3971, 0.5496, 0.5466, 0.7646, 0.5349, 0.5302, 0.5129, 0.456, 0.5051]): _vg.add([_i], _w, 'REPLACE')
_vg = ob_lion_new_version.vertex_groups.new(name='LegBackUpRight')
for _i, _w in zip([7, 15, 30, 83, 100, 103, 156, 157, 171, 173, 182, 190, 191, 192, 193, 198, 199, 200, 201, 207, 208, 219, 220, 221, 232, 268, 269, 270, 271, 276, 277, 278, 279, 282, 283, 284, 285, 286, 287, 288, 289, 290, 291, 292, 293, 294, 295, 296, 297, 298, 299, 300, 301, 302, 303, 304, 305, 306, 307, 308, 311, 357, 358, 364, 367, 409, 410], [0.1561, 0.08363, 0.0378, 0.04203, 0.1177, 0.06347, 0.04717, 0.08156, 0.04881, 0.05103, 0.6, 0.9806, 0.4468, 0.9423, 0.04387, 0.054, 0.3391, 0.5598, 0.1132, 0.1872, 0.7898, 0.1359, 0.3337, 0.286, 0.06198, 0.2189, 0.2986, 0.3306, 0.06482, 0.04371, 0.1239, 0.02939, 0.09762, 0.9416, 0.2535, 0.6773, 0.5187, 0.9094, 0.8893, 0.3517, 0.6946, 0.1703, 0.205, 0.5809, 0.9522, 0.9202, 0.8661, 0.8331, 0.8636, 0.9354, 0.08487, 0.9077, 0.0705, 0.852, 0.1193, 0.1224, 0.08802, 0.03103, 0.04834, 0.0624, 0.01746, 0.6857, 0.3259, 0.01558, 0.3303, 0.9332, 0.9284]): _vg.add([_i], _w, 'REPLACE')
_vg = ob_lion_new_version.vertex_groups.new(name='LegBackDownRight')
for _i, _w in zip([296, 297, 298, 299, 300, 301, 302, 303, 304, 305, 306, 307, 308, 309, 310, 311, 312, 313, 314, 315, 316, 317, 318, 319, 320, 321, 322, 323, 324, 409, 410], [0.1094, 0.1301, 0.06201, 0.9133, 0.0619, 0.9291, 0.1411, 0.8797, 0.8767, 0.9114, 0.9588, 0.9506, 0.937, 0.9949, 0.9955, 0.9654, 0.9986, 1.001, 1.001, 0.9986, 1.0, 0.9985, 0.9993, 1.0, 0.9993, 0.9993, 0.9993, 0.9996, 0.9993, 0.06377, 0.0652]): _vg.add([_i], _w, 'REPLACE')
_vg = ob_lion_new_version.vertex_groups.new(name='LegBackUpLeft')
for _i, _w in zip([2, 7, 14, 15, 16, 22, 23, 24, 25, 30, 31, 48, 82, 83, 84, 85, 86, 87, 90, 91, 92, 93, 94, 95, 96, 97, 98, 99, 100, 101, 102, 103, 104, 105, 106, 107, 108, 109, 110, 111, 112, 113, 114, 115, 116, 119, 156, 157, 163, 182, 191, 207, 219, 220, 221, 268, 270, 276, 292, 295, 357, 358, 367, 407, 408], [0.01457, 0.5898, 0.9807, 0.438, 0.9392, 0.01735, 0.1584, 0.297, 0.09249, 0.1731, 0.7356, 0.04693, 0.2157, 0.2916, 0.004022, 0.09162, 0.003115, 0.03539, 0.9357, 0.2093, 0.6313, 0.1985, 0.8702, 0.8737, 0.325, 0.6805, 0.0833, 0.08214, 0.5653, 0.9419, 0.9174, 0.8576, 0.8312, 0.8596, 0.9435, 0.09086, 0.9094, 0.06227, 0.8331, 0.1197, 0.122, 0.08687, 0.02031, 0.04161, 0.06663, 0.02408, 0.6578, 0.3016, 0.006565, 0.1519, 0.08296, 0.03914, 0.1282, 0.327, 0.2817, 0.2101, 0.03869, 0.0381, 0.114, 0.05979, 0.04374, 0.07827, 0.3254, 0.929, 0.9474]): _vg.add([_i], _w, 'REPLACE')
_vg = ob_lion_new_version.vertex_groups.new(name='LegBackDownLeft')
for _i, _w in zip([104, 105, 106, 107, 108, 109, 110, 111, 112, 113, 114, 115, 116, 117, 118, 119, 120, 121, 122, 123, 124, 125, 126, 127, 128, 129, 130, 131, 132, 407, 408], [0.1089, 0.1335, 0.0542, 0.9069, 0.05901, 0.9374, 0.1586, 0.8792, 0.877, 0.9126, 0.9642, 0.9539, 0.9325, 0.9945, 0.996, 0.962, 0.9985, 1.0, 1.001, 0.9987, 1.0, 0.9984, 0.9993, 1.0, 0.9993, 0.9993, 0.9993, 0.9996, 0.9993, 0.06435, 0.05097]): _vg.add([_i], _w, 'REPLACE')
_vg = ob_lion_new_version.vertex_groups.new(name='LegFrontUpLeft')
for _i, _w in zip([0, 8, 17, 18, 19, 22, 24, 31, 32, 35, 36, 42, 43, 44, 45, 46, 47, 48, 49, 50, 51, 52, 53, 54, 55, 56, 57, 58, 59, 60, 61, 62, 63, 65, 66, 67, 68, 82, 83, 88, 89, 100, 156, 157, 160, 161, 162, 163, 164, 165, 166, 167, 168, 183, 184, 213, 216, 217, 218, 219, 226, 228, 232, 235, 236, 237, 238, 244, 245, 246, 248, 268, 270, 358, 363, 364, 370, 371, 372, 373, 374, 390, 391, 392, 393, 394, 395, 396, 397, 398, 399, 400, 401, 402, 403, 404, 405, 406], [0.01945, 0.7113, 0.1128, 0.6622, 0.1221, 0.2687, 0.05433, 0.01476, 0.05064, 0.03687, 0.1885, 0.6719, 0.1947, 0.5877, 0.1612, 0.7256, 0.8714, 0.7146, 0.2138, 0.9514, 0.6257, 0.5594, 0.6222, 0.1723, 0.9547, 0.7288, 0.1011, 0.7102, 0.9107, 0.7168, 0.9456, 0.9217, 0.4274, 0.09941, 0.1543, 0.9718, 0.1565, 0.1585, 0.1379, 0.04006, 0.05731, 0.03184, 0.04157, 0.1035, 0.1377, 0.9338, 0.7406, 0.6916, 0.5867, 0.5993, 0.6081, 0.6136, 0.5649, 0.05398, 0.01434, 0.02473, 0.1477, 0.3841, 0.3952, 0.1328, 0.1435, 0.02196, 0.01687, 0.24, 0.2499, 0.4154, 0.3948, 0.1668, 0.02071, 0.1279, 0.004811, 0.07088, 0.005698, 0.04124, 0.1337, 0.117, 0.2491, 0.2452, 0.2443, 0.2366, 0.2469, 0.9585, 0.8874, 0.8681, 0.8374, 0.9512, 0.5635, 0.8921, 0.8413, 0.5559, 0.9318, 0.807, 0.5904, 0.8466, 0.9315, 0.9466, 0.7614, 0.8794]): _vg.add([_i], _w, 'REPLACE')
_vg = ob_lion_new_version.vertex_groups.new(name='LegFrontDownLeft')
for _i, _w in zip([52, 58, 60, 62, 63, 64, 65, 66, 67, 68, 69, 70, 71, 72, 73, 74, 75, 76, 77, 78, 79, 80, 81, 158, 159, 160, 161, 164, 165, 168, 390, 391, 392, 393, 394, 395, 396, 397, 398, 399, 400, 401, 402, 403, 404, 405, 406], [0.05947, 0.009392, 0.06353, 0.01515, 0.5705, 1.013, 0.9004, 0.8454, 0.008463, 0.8408, 0.9999, 1.021, 1.013, 1.007, 1.011, 1.006, 1.002, 1.01, 1.008, 1.008, 1.006, 1.011, 1.009, 1.008, 0.9966, 0.8612, 0.01658, 0.0249, 0.003778, 0.05154, 0.03646, 0.1066, 0.1254, 0.1562, 0.04348, 0.4266, 0.1037, 0.1539, 0.4335, 0.06939, 0.1887, 0.3981, 0.1498, 0.06964, 0.04911, 0.2316, 0.1164]): _vg.add([_i], _w, 'REPLACE')
_vg = ob_lion_new_version.vertex_groups.new(name='Tail_1')
for _i, _w in zip([2, 15, 25, 30, 38, 85, 86, 91, 92, 95, 96, 97, 98, 102, 133, 134, 135, 136, 137, 138, 139, 140, 141, 142, 143, 144, 173, 174, 175, 191, 201, 207, 221, 222, 276, 277, 278, 283, 284, 287, 288, 289, 290, 294, 325, 326, 327, 328, 329, 330, 331, 332, 333, 334, 335, 336, 337, 338, 339, 340, 341, 342, 343, 344, 367, 375], [0.07023, 0.4055, 0.8752, 0.7427, 0.975, 0.1189, 0.8713, 0.09402, 0.07329, 0.02185, 0.2645, 0.185, 0.02581, 0.02623, 0.9899, 0.9776, 1.002, 0.9995, 1.004, 1.004, 1.004, 1.007, 1.007, 1.007, 1.007, 1.007, 0.07397, 0.1217, 0.9527, 0.3966, 0.8473, 0.7258, 0.2045, 0.9598, 0.892, 0.1212, 0.8317, 0.0969, 0.07359, 0.02188, 0.2624, 0.1802, 0.03036, 0.02398, 0.9815, 0.9672, 0.9928, 1.003, 0.9995, 0.9987, 1.005, 1.004, 1.004, 1.004, 1.004, 1.006, 1.006, 1.006, 1.007, 1.006, 1.007, 1.007, 1.007, 1.007, 0.06548, 1.007]): _vg.add([_i], _w, 'REPLACE')
_m = ob_lion_new_version.modifiers.new('Armature', 'ARMATURE')
_m.object = ob_lion_new

# ---- collection membership
col_collection_1.objects.link(ob_lion_new)
col_collection_1.objects.link(ob_lion_new_version)

# ---- scene / render settings (as saved in the file)
scene.frame_start = 1; scene.frame_end = 250; scene.frame_set(1)
scene.render.engine = 'CYCLES'
scene.render.resolution_percentage = 50
scene.render.dither_intensity = 0.0
scene.cycles.use_denoising = False
scene.cycles.samples = 128
scene.cycles.sampling_pattern = 'TABULATED_SOBOL'
scene.cycles.light_sampling_threshold = 0.0
scene.cycles.use_adaptive_sampling = False
scene.cycles.use_light_tree = False
scene.cycles.blur_glossy = 0.0
scene.cycles.sample_clamp_indirect = 0.0
scene.view_settings.view_transform = 'Standard'
bpy.context.view_layer.update()

# ---- added for rendering (the .blend has no active camera and no usable light): camera, sun
cam_auto = bpy.data.cameras.new('AutoCamera')
cam_auto.lens = 50.0
cam_auto.sensor_width = 36.0
cam_auto.clip_end = 1000.0
ob_auto_camera = bpy.data.objects.new('AutoCamera', cam_auto)
scene.collection.objects.link(ob_auto_camera)
ob_auto_camera.location = (6.8549, -9.9182, 6.2839)
ob_auto_camera.rotation_euler = (1.09748, -7.21219e-08, 0.694738)
scene.camera = ob_auto_camera
light_auto_sun = bpy.data.lights.new('AutoSun', 'SUN')
light_auto_sun.energy = 3.0
light_auto_sun.angle = 0.0523599
ob_auto_sun = bpy.data.objects.new('AutoSun', light_auto_sun)
scene.collection.objects.link(ob_auto_sun)
ob_auto_sun.rotation_euler = (0.872665, 0.174533, 0.523599)
bpy.context.view_layer.update()
